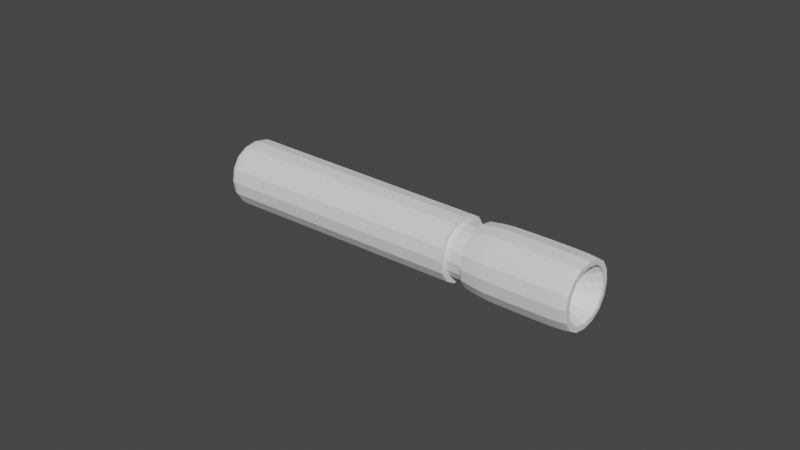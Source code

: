 # Source: torch.blend  (saved by Blender 2.80.74; exported with 4.5.12 LTS)
import bpy
from mathutils import Matrix  # noqa: F401  (used for matrix-valued properties, if any)

bpy.ops.wm.read_factory_settings(use_empty=True)
scene = bpy.context.scene
scene.name = 'Scene'

# ---- collections
col_collection = bpy.data.collections.new('Collection'); scene.collection.children.link(col_collection)

# ---- world
world_world = bpy.data.worlds.new('World'); scene.world = world_world
world_world.use_nodes = True; world_world.node_tree.nodes.clear()
_N = world_world.node_tree.nodes; _L = world_world.node_tree.links
n0 = _N.new('ShaderNodeOutputWorld'); n0.name = 'World Output'; n0.location = (300, 300)
n1 = _N.new('ShaderNodeBackground'); n1.name = 'Background'; n1.location = (10, 300)
n1.inputs[0].default_value = (0.05088, 0.05088, 0.05088, 1.0)
_L.new(n1.outputs[0], n0.inputs[0])
n0.is_active_output = True
world_world.color = (0.05088, 0.05088, 0.05088)
world_world.use_sun_shadow = False
world_world.sun_shadow_jitter_overblur = 0.0

# ---- meshes
me_cube_001 = bpy.data.meshes.new('Cube.001')
me_cube_001.from_pydata([(0.0, 0.0, 0.0), (0.0, 0.0, 0.0234), (0.0, 0.0234, 0.0), (0.0, 0.0234, 0.0234), (0.1265, 0.002411, 0.002411), (0.1265, 0.002411, 0.02099), (0.1265, 0.02099, 0.002411), (0.1265, 0.02099, 0.02099), (0.123, 0.0234, 0.0), (0.123, 0.0234, 0.0234), (0.123, 0.0, 0.0), (0.123, 0.0, 0.0234), (0.1051, 0.0234, 0.0), (0.1051, 0.0, 0.0234), (0.1051, 0.0234, 0.0234), (0.1051, 0.0, 0.0), (0.09861, 0.0234, 0.0), (0.09861, 0.0, 0.0234), (0.09861, 0.0234, 0.0234), (0.09861, 0.0, 0.0), (0.09249, 0.02238, 0.001024), (0.09249, 0.001024, 0.02238), (0.09249, 0.02238, 0.02238), (0.09249, 0.001024, 0.001024), (0.09249, 0.02082, 0.002585), (0.09249, 0.002585, 0.02082), (0.09249, 0.02082, 0.02082), (0.09249, 0.002585, 0.002585), (0.0862, 0.02066, 0.002735), (0.0862, 0.002735, 0.02066), (0.0862, 0.02066, 0.02066), (0.0862, 0.002735, 0.002735), (0.0862, 0.02263, 0.0007713), (0.0862, 0.0007713, 0.02263), (0.0862, 0.02263, 0.02263), (0.0862, 0.0007713, 0.0007713), (0.005795, 0.02335, 5.185e-05), (0.005795, 5.185e-05, 0.02335), (0.005795, 0.02335, 0.02335), (0.005795, 5.185e-05, 5.185e-05), (0.01103, 0.0233, 0.0233), (0.01103, 9.865e-05, 9.865e-05), (0.01103, 0.0233, 9.865e-05), (0.01103, 9.865e-05, 0.0233), (0.1265, 0.02266, 0.02266), (0.1265, 0.02266, 0.0007353), (0.1265, 0.0007353, 0.0007353), (0.1265, 0.0007353, 0.02266), (0.1257, 0.02099, 0.02099), (0.1257, 0.02099, 0.002411), (0.1257, 0.002411, 0.002411), (0.1257, 0.002411, 0.02099), (0.1176, 0.01563, 0.01563), (0.1176, 0.01563, 0.007766), (0.1176, 0.007766, 0.007766), (0.1176, 0.007766, 0.01563)], [], [(0, 1, 3, 2), (8, 9, 44, 45), (7, 5, 51, 48), (39, 37, 1, 0), (8, 45, 46, 10), (38, 3, 1, 37), (44, 9, 11, 47), (12, 8, 10, 15), (46, 47, 11, 10), (12, 14, 9, 8), (16, 18, 14, 12), (16, 12, 15, 19), (9, 14, 13, 11), (10, 11, 13, 15), (20, 16, 19, 23), (20, 22, 18, 16), (14, 18, 17, 13), (15, 13, 17, 19), (24, 26, 22, 20), (24, 20, 23, 27), (18, 22, 21, 17), (19, 17, 21, 23), (28, 24, 27, 31), (28, 30, 26, 24), (22, 26, 25, 21), (23, 21, 25, 27), (32, 34, 30, 28), (32, 28, 31, 35), (26, 30, 29, 25), (27, 25, 29, 31), (42, 32, 35, 41), (42, 40, 34, 32), (30, 34, 33, 29), (31, 29, 33, 35), (2, 3, 38, 36), (2, 36, 39, 0), (40, 38, 37, 43), (41, 43, 37, 39), (35, 33, 43, 41), (34, 40, 43, 33), (36, 38, 40, 42), (36, 42, 41, 39), (7, 6, 45, 44), (6, 4, 46, 45), (5, 7, 44, 47), (4, 5, 47, 46), (48, 51, 55, 52), (6, 7, 48, 49), (5, 4, 50, 51), (4, 6, 49, 50), (53, 52, 55, 54), (49, 48, 52, 53), (51, 50, 54, 55), (50, 49, 53, 54)])
_k = {(44, 45): 1.0, (45, 46): 1.0, (44, 47): 1.0, (46, 47): 1.0, (20, 22): 1.0, (20, 23): 1.0, (21, 22): 1.0, (21, 23): 1.0, (24, 27): 1.0, (24, 26): 1.0, (25, 26): 1.0, (25, 27): 1.0, (28, 30): 1.0, (28, 31): 1.0, (29, 30): 1.0, (29, 31): 1.0, (32, 35): 1.0, (32, 34): 1.0, (33, 34): 1.0, (33, 35): 1.0, (6, 7): 1.0, (4, 6): 1.0, (5, 7): 1.0, (4, 5): 1.0, (48, 49): 1.0, (49, 50): 1.0, (48, 51): 1.0, (50, 51): 1.0, (52, 53): 1.0, (53, 54): 1.0, (52, 55): 1.0, (54, 55): 1.0}
me_cube_001.attributes.new('crease_edge', 'FLOAT', 'EDGE').data.foreach_set('value', [_k.get((min(e.vertices), max(e.vertices)), 0.0) for e in me_cube_001.edges])
_uv = me_cube_001.uv_layers.new(name='UVMap')
_uv.uv.foreach_set('vector', [0.375, 0.0, 0.625, 0.0, 0.625, 0.25, 0.375, 0.25, 0.375, 0.4932, 0.625, 0.4932, 0.625, 0.5, 0.375, 0.5, 0.6059, 0.5191, 0.6059, 0.7309, 0.6059, 0.7309, 0.6059, 0.5191, 0.375, 0.9885, 0.625, 0.9885, 0.625, 1.0, 0.375, 1.0, 0.3682, 0.5, 0.375, 0.5, 0.375, 0.75, 0.3682, 0.75, 0.8635, 0.5, 0.875, 0.5, 0.875, 0.75, 0.8635, 0.75, 0.625, 0.5, 0.6318, 0.5, 0.6318, 0.75, 0.625, 0.75, 0.3328, 0.5, 0.3682, 0.5, 0.3682, 0.75, 0.3328, 0.75, 0.375, 0.75, 0.625, 0.75, 0.625, 0.7568, 0.375, 0.7568, 0.375, 0.4578, 0.625, 0.4578, 0.625, 0.4932, 0.375, 0.4932, 0.375, 0.4449, 0.625, 0.4449, 0.625, 0.4578, 0.375, 0.4578, 0.3199, 0.5, 0.3328, 0.5, 0.3328, 0.75, 0.3199, 0.75, 0.6318, 0.5, 0.6672, 0.5, 0.6672, 0.75, 0.6318, 0.75, 0.375, 0.7568, 0.625, 0.7568, 0.625, 0.7922, 0.375, 0.7922, 0.3078, 0.5, 0.3199, 0.5, 0.3199, 0.75, 0.3078, 0.75, 0.375, 0.4328, 0.625, 0.4328, 0.625, 0.4449, 0.375, 0.4449, 0.6672, 0.5, 0.6801, 0.5, 0.6801, 0.75, 0.6672, 0.75, 0.375, 0.7922, 0.625, 0.7922, 0.625, 0.8051, 0.375, 0.8051, 0.375, 0.4328, 0.625, 0.4328, 0.625, 0.4328, 0.375, 0.4328, 0.3078, 0.5, 0.3078, 0.5, 0.3078, 0.75, 0.3078, 0.75, 0.6801, 0.5, 0.6922, 0.5, 0.6922, 0.75, 0.6801, 0.75, 0.375, 0.8051, 0.625, 0.8051, 0.625, 0.8172, 0.375, 0.8172, 0.2954, 0.5, 0.3078, 0.5, 0.3078, 0.75, 0.2954, 0.75, 0.375, 0.4204, 0.625, 0.4204, 0.625, 0.4328, 0.375, 0.4328, 0.6922, 0.5, 0.6922, 0.5, 0.6922, 0.75, 0.6922, 0.75, 0.375, 0.8172, 0.625, 0.8172, 0.625, 0.8172, 0.375, 0.8172, 0.375, 0.4204, 0.625, 0.4204, 0.625, 0.4204, 0.375, 0.4204, 0.2954, 0.5, 0.2954, 0.5, 0.2954, 0.75, 0.2954, 0.75, 0.6922, 0.5, 0.7046, 0.5, 0.7046, 0.75, 0.6922, 0.75, 0.375, 0.8172, 0.625, 0.8172, 0.625, 0.8296, 0.375, 0.8296, 0.1468, 0.5, 0.2954, 0.5, 0.2954, 0.75, 0.1468, 0.75, 0.375, 0.2718, 0.625, 0.2718, 0.625, 0.4204, 0.375, 0.4204, 0.7046, 0.5, 0.7046, 0.5, 0.7046, 0.75, 0.7046, 0.75, 0.375, 0.8296, 0.625, 0.8296, 0.625, 0.8296, 0.375, 0.8296, 0.375, 0.25, 0.625, 0.25, 0.625, 0.2615, 0.375, 0.2615, 0.125, 0.5, 0.1365, 0.5, 0.1365, 0.75, 0.125, 0.75, 0.8532, 0.5, 0.8635, 0.5, 0.8635, 0.75, 0.8532, 0.75, 0.375, 0.9782, 0.625, 0.9782, 0.625, 0.9885, 0.375, 0.9885, 0.375, 0.8296, 0.625, 0.8296, 0.625, 0.9782, 0.375, 0.9782, 0.7046, 0.5, 0.8532, 0.5, 0.8532, 0.75, 0.7046, 0.75, 0.375, 0.2615, 0.625, 0.2615, 0.625, 0.2718, 0.375, 0.2718, 0.1365, 0.5, 0.1468, 0.5, 0.1468, 0.75, 0.1365, 0.75, 0.6059, 0.5191, 0.3941, 0.5191, 0.375, 0.5, 0.625, 0.5, 0.3941, 0.5191, 0.3941, 0.7309, 0.375, 0.75, 0.375, 0.5, 0.6059, 0.7309, 0.6059, 0.5191, 0.625, 0.5, 0.625, 0.75, 0.3941, 0.7309, 0.6059, 0.7309, 0.625, 0.75, 0.375, 0.75, 0.6059, 0.5191, 0.6059, 0.7309, 0.6059, 0.7309, 0.6059, 0.5191, 0.3941, 0.5191, 0.6059, 0.5191, 0.6059, 0.5191, 0.3941, 0.5191, 0.6059, 0.7309, 0.3941, 0.7309, 0.3941, 0.7309, 0.6059, 0.7309, 0.3941, 0.7309, 0.3941, 0.5191, 0.3941, 0.5191, 0.3941, 0.7309, 0.3941, 0.5191, 0.6059, 0.5191, 0.6059, 0.7309, 0.3941, 0.7309, 0.3941, 0.5191, 0.6059, 0.5191, 0.6059, 0.5191, 0.3941, 0.5191, 0.6059, 0.7309, 0.3941, 0.7309, 0.3941, 0.7309, 0.6059, 0.7309, 0.3941, 0.7309, 0.3941, 0.5191, 0.3941, 0.5191, 0.3941, 0.7309])
me_cube_001.use_remesh_preserve_volume = False
me_cube_001.use_remesh_preserve_attributes = False
me_cube_001.use_mirror_vertex_groups = False
me_cube_001.update()

# ---- objects
ob_cube = bpy.data.objects.new('Cube', me_cube_001)

# ---- transforms, parenting, visibility, modifiers, constraints
ob_cube.location = (0.0, 0.0, 0.0)
ob_cube.lineart.crease_threshold = 0.0
_m = ob_cube.modifiers.new('Subdivision', 'SUBSURF')
_m.uv_smooth = 'PRESERVE_CORNERS'
_m.show_only_control_edges = False

# ---- collection membership
col_collection.objects.link(ob_cube)

# ---- scene / render settings (as saved in the file)
scene.frame_start = 1; scene.frame_end = 250; scene.frame_set(1)
scene.render.engine = 'BLENDER_EEVEE_NEXT'
scene.cycles.use_denoising = False
scene.cycles.samples = 128
scene.cycles.sampling_pattern = 'TABULATED_SOBOL'
scene.cycles.use_adaptive_sampling = False
scene.cycles.use_light_tree = False
scene.view_settings.view_transform = 'Filmic'
bpy.context.view_layer.update()

# ---- added for rendering (the .blend has no active camera and no usable light): camera, sun
cam_auto = bpy.data.cameras.new('AutoCamera')
cam_auto.lens = 50.0
cam_auto.sensor_width = 36.0
cam_auto.clip_end = 1000.0
ob_auto_camera = bpy.data.objects.new('AutoCamera', cam_auto)
scene.collection.objects.link(ob_auto_camera)
ob_auto_camera.location = (0.248295, -0.210354, 0.159736)
ob_auto_camera.rotation_euler = (1.09748, -7.21219e-08, 0.694738)
scene.camera = ob_auto_camera
light_auto_sun = bpy.data.lights.new('AutoSun', 'SUN')
light_auto_sun.energy = 3.0
light_auto_sun.angle = 0.0523599
ob_auto_sun = bpy.data.objects.new('AutoSun', light_auto_sun)
scene.collection.objects.link(ob_auto_sun)
ob_auto_sun.rotation_euler = (0.872665, 0.174533, 0.523599)
bpy.context.view_layer.update()
